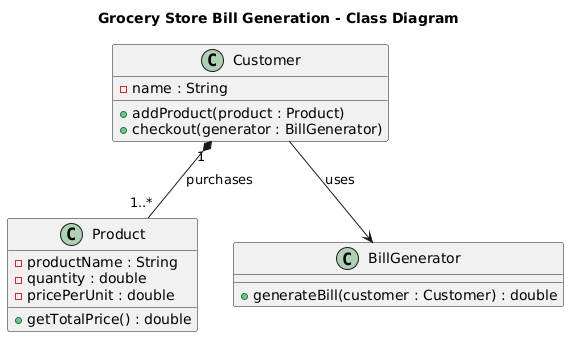

The diagram above was rendered by PlantUML. Its source (embedded in the PNG):
@startuml
title Grocery Store Bill Generation - Class Diagram

class Customer {
    -name : String
    +addProduct(product : Product)
    +checkout(generator : BillGenerator)
}

class Product {
    -productName : String
    -quantity : double
    -pricePerUnit : double
    +getTotalPrice() : double
}

class BillGenerator {
    +generateBill(customer : Customer) : double
}

Customer "1" *-- "1..*" Product : purchases
Customer --> BillGenerator : uses
@enduml